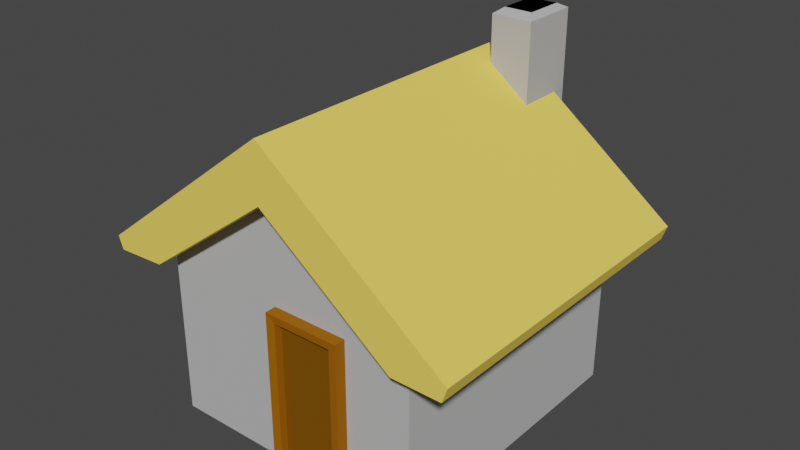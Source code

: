 # Source: low_poly_house_2.blend  (saved by Blender 3.1.7; exported with 4.5.12 LTS)
import bpy
from mathutils import Matrix  # noqa: F401  (used for matrix-valued properties, if any)

bpy.ops.wm.read_factory_settings(use_empty=True)
scene = bpy.context.scene
scene.name = 'Scene'

# ---- collections
col_collection = bpy.data.collections.new('Collection'); scene.collection.children.link(col_collection)

# ---- materials (node trees are filled in below, after node groups)
mat_lime_rendering = bpy.data.materials.new('lime_rendering')
mat_lime_rendering.use_transparent_shadow = False
mat_thatch = bpy.data.materials.new('thatch')
mat_thatch.use_transparent_shadow = False
mat_wood = bpy.data.materials.new('wood')
mat_wood.use_transparent_shadow = False
mat_dark_wood = bpy.data.materials.new('dark_wood')
mat_dark_wood.use_transparent_shadow = False
mat_carbon_black = bpy.data.materials.new('carbon_black')
mat_carbon_black.use_transparent_shadow = False

# ---- material node trees
mat_lime_rendering.use_nodes = True; mat_lime_rendering.node_tree.nodes.clear()
_N = mat_lime_rendering.node_tree.nodes; _L = mat_lime_rendering.node_tree.links
n0 = _N.new('ShaderNodeBsdfPrincipled'); n0.name = 'Principled BSDF'; n0.location = (10, 300)
n0.distribution = 'GGX'
n0.subsurface_method = 'RANDOM_WALK_SKIN'
n0.inputs[0].default_value = (0.4929, 0.4929, 0.4929, 1.0)
n0.inputs[2].default_value = 1.0
n0.inputs[3].default_value = 1.45
n0.inputs[13].default_value = 0.05
n0.inputs[27].default_value = (0.0, 0.0, 0.0, 1.0)
n0.inputs[28].default_value = 1.0
n1 = _N.new('ShaderNodeOutputMaterial'); n1.name = 'Material Output'; n1.location = (300, 300)
_L.new(n0.outputs[0], n1.inputs[0])
n1.is_active_output = True
mat_thatch.use_nodes = True; mat_thatch.node_tree.nodes.clear()
_N = mat_thatch.node_tree.nodes; _L = mat_thatch.node_tree.links
n0 = _N.new('ShaderNodeBsdfPrincipled'); n0.name = 'Principled BSDF'; n0.location = (10, 300)
n0.distribution = 'GGX'
n0.subsurface_method = 'RANDOM_WALK_SKIN'
n0.inputs[0].default_value = (1.0, 0.7225, 0.1221, 1.0)
n0.inputs[2].default_value = 1.0
n0.inputs[3].default_value = 1.45
n0.inputs[13].default_value = 0.1
n0.inputs[27].default_value = (0.0, 0.0, 0.0, 1.0)
n0.inputs[28].default_value = 1.0
n1 = _N.new('ShaderNodeOutputMaterial'); n1.name = 'Material Output'; n1.location = (300, 300)
_L.new(n0.outputs[0], n1.inputs[0])
n1.is_active_output = True
mat_wood.use_nodes = True; mat_wood.node_tree.nodes.clear()
_N = mat_wood.node_tree.nodes; _L = mat_wood.node_tree.links
n0 = _N.new('ShaderNodeBsdfPrincipled'); n0.name = 'Principled BSDF'; n0.location = (10, 300)
n0.distribution = 'GGX'
n0.subsurface_method = 'RANDOM_WALK_SKIN'
n0.inputs[0].default_value = (0.3429, 0.1152, 0.002905, 1.0)
n0.inputs[3].default_value = 1.45
n0.inputs[13].default_value = 0.05
n0.inputs[27].default_value = (0.0, 0.0, 0.0, 1.0)
n0.inputs[28].default_value = 1.0
n1 = _N.new('ShaderNodeOutputMaterial'); n1.name = 'Material Output'; n1.location = (300, 300)
_L.new(n0.outputs[0], n1.inputs[0])
n1.is_active_output = True
mat_dark_wood.use_nodes = True; mat_dark_wood.node_tree.nodes.clear()
_N = mat_dark_wood.node_tree.nodes; _L = mat_dark_wood.node_tree.links
n0 = _N.new('ShaderNodeBsdfPrincipled'); n0.name = 'Principled BSDF'; n0.location = (10, 300)
n0.distribution = 'GGX'
n0.subsurface_method = 'RANDOM_WALK_SKIN'
n0.inputs[0].default_value = (0.1929, 0.07691, 0.002121, 1.0)
n0.inputs[3].default_value = 1.45
n0.inputs[13].default_value = 0.05
n0.inputs[27].default_value = (0.0, 0.0, 0.0, 1.0)
n0.inputs[28].default_value = 1.0
n1 = _N.new('ShaderNodeOutputMaterial'); n1.name = 'Material Output'; n1.location = (300, 300)
_L.new(n0.outputs[0], n1.inputs[0])
n1.is_active_output = True
mat_carbon_black.use_nodes = True; mat_carbon_black.node_tree.nodes.clear()
_N = mat_carbon_black.node_tree.nodes; _L = mat_carbon_black.node_tree.links
n0 = _N.new('ShaderNodeBsdfPrincipled'); n0.name = 'Principled BSDF'; n0.location = (10, 300)
n0.distribution = 'GGX'
n0.subsurface_method = 'RANDOM_WALK_SKIN'
n0.inputs[0].default_value = (0.0, 0.0, 0.0, 1.0)
n0.inputs[3].default_value = 1.45
n0.inputs[13].default_value = 0.0
n0.inputs[27].default_value = (0.0, 0.0, 0.0, 1.0)
n0.inputs[28].default_value = 1.0
n1 = _N.new('ShaderNodeOutputMaterial'); n1.name = 'Material Output'; n1.location = (300, 300)
_L.new(n0.outputs[0], n1.inputs[0])
n1.is_active_output = True

# ---- world
world_world = bpy.data.worlds.new('World'); scene.world = world_world
world_world.use_nodes = True; world_world.node_tree.nodes.clear()
_N = world_world.node_tree.nodes; _L = world_world.node_tree.links
n0 = _N.new('ShaderNodeOutputWorld'); n0.name = 'World Output'; n0.location = (300, 300)
n1 = _N.new('ShaderNodeBackground'); n1.name = 'Background'; n1.location = (10, 300)
n1.inputs[0].default_value = (0.05088, 0.05088, 0.05088, 1.0)
_L.new(n1.outputs[0], n0.inputs[0])
n0.is_active_output = True
world_world.color = (0.05088, 0.05088, 0.05088)
world_world.use_sun_shadow = False
world_world.sun_shadow_jitter_overblur = 0.0

# ---- meshes
me_cube_001 = bpy.data.meshes.new('Cube.001')
me_cube_001.from_pydata([(-3.842, -4.164, -1.221), (-3.842, -4.164, 3.487), (-3.842, 4.164, -1.221), (-3.842, 4.164, 3.487), (3.842, -4.164, -1.221), (3.842, -4.164, 3.487), (3.842, 4.164, -1.221), (3.842, 4.164, 3.487), (0.0, 4.164, -1.221), (0.0, 4.164, 7.244), (0.0, -4.164, -1.221), (0.0, -4.164, 7.244)], [], [(0, 1, 3, 2), (8, 9, 7, 6), (6, 7, 5, 4), (10, 11, 1, 0), (8, 6, 4, 10), (2, 8, 10, 0), (4, 5, 11, 10), (2, 3, 9, 8)])
_uv = me_cube_001.uv_layers.new(name='UVMap')
_uv.uv.foreach_set('vector', [0.375, 0.0, 0.625, 0.0, 0.625, 0.25, 0.375, 0.25, 0.375, 0.375, 0.625, 0.375, 0.625, 0.5, 0.375, 0.5, 0.375, 0.5, 0.625, 0.5, 0.625, 0.75, 0.375, 0.75, 0.375, 0.875, 0.625, 0.875, 0.625, 1.0, 0.375, 1.0, 0.25, 0.5, 0.375, 0.5, 0.375, 0.75, 0.25, 0.75, 0.125, 0.5, 0.25, 0.5, 0.25, 0.75, 0.125, 0.75, 0.375, 0.75, 0.625, 0.75, 0.625, 0.875, 0.375, 0.875, 0.375, 0.25, 0.625, 0.25, 0.625, 0.375, 0.375, 0.375])
me_cube_001.materials.append(mat_lime_rendering)
me_cube_001.use_remesh_fix_poles = True
me_cube_001.use_remesh_preserve_attributes = False
me_cube_001.update()
me_cube_005 = bpy.data.meshes.new('Cube.005')
me_cube_005.from_pydata([(-3.807, -4.777, 2.488), (-3.807, 4.642, 2.488), (3.792, -4.777, 2.448), (3.792, 4.642, 2.448), (0.0, 4.642, 5.303), (0.0, 4.642, 6.935), (0.0, -4.777, 5.303), (0.0, -4.777, 6.935), (-5.381, -4.777, 2.789), (-5.246, -4.777, 2.42), (-5.246, 4.642, 2.42), (-5.381, 4.642, 2.789), (5.192, -4.777, 2.435), (5.335, -4.777, 2.851), (5.335, 4.642, 2.851), (5.192, 4.642, 2.435)], [], [(5, 11, 8, 7), (2, 12, 13, 7, 6), (0, 9, 10, 1), (4, 3, 2, 6), (1, 10, 11, 5, 4), (3, 15, 12, 2), (1, 4, 6, 0), (4, 5, 14, 15, 3), (8, 11, 10, 9), (6, 7, 8, 9, 0), (14, 13, 12, 15), (14, 5, 7, 13)])
_uv = me_cube_005.uv_layers.new(name='UVMap')
_uv.uv.foreach_set('vector', [0.75, 0.5, 0.864, 0.5, 0.864, 0.75, 0.75, 0.75, 0.375, 0.75, 0.542, 0.75, 0.625, 0.7617, 0.625, 0.875, 0.375, 0.875, 0.375, 0.0, 0.5467, 0.0, 0.5467, 0.25, 0.375, 0.25, 0.25, 0.5, 0.375, 0.5, 0.375, 0.75, 0.25, 0.75, 0.375, 0.25, 0.5467, 0.25, 0.625, 0.261, 0.625, 0.375, 0.375, 0.375, 0.375, 0.5, 0.542, 0.5, 0.542, 0.75, 0.375, 0.75, 0.125, 0.5, 0.25, 0.5, 0.25, 0.75, 0.125, 0.75, 0.375, 0.375, 0.625, 0.375, 0.625, 0.4883, 0.542, 0.5, 0.375, 0.5, 0.625, 0.0, 0.625, 0.25, 0.5467, 0.25, 0.5467, 0.0, 0.375, 0.875, 0.625, 0.875, 0.625, 0.989, 0.5467, 1.0, 0.375, 1.0, 0.6367, 0.5, 0.6367, 0.75, 0.542, 0.75, 0.542, 0.5, 0.6367, 0.5, 0.75, 0.5, 0.75, 0.75, 0.6367, 0.75])
me_cube_005.materials.append(mat_thatch)
me_cube_005.use_remesh_fix_poles = True
me_cube_005.use_remesh_preserve_attributes = False
me_cube_005.update()
me_cube_006 = bpy.data.meshes.new('Cube.006')
me_cube_006.from_pydata([(-0.2936, 0.2894, -1.042), (-0.2936, 0.2894, 1.01), (-0.2936, 0.474, -1.042), (-0.2936, 0.474, 1.01), (0.7018, 0.2894, -1.042), (0.7018, 0.2894, 1.01), (0.7018, 0.474, -1.042), (0.7018, 0.474, 1.01), (-0.1806, 0.3014, -1.01), (-0.1806, 0.3014, 0.9086), (0.6, 0.3014, 0.9086), (0.6, 0.3014, -1.01), (-0.1806, 0.4112, -1.01), (-0.1806, 0.4112, 0.9086), (0.6, 0.4112, 0.9086), (0.6, 0.4112, -1.01)], [], [(0, 1, 3, 2), (6, 7, 5, 4), (0, 4, 11, 8), (2, 6, 4, 0), (7, 3, 1, 5), (10, 9, 13, 14), (5, 1, 9, 10), (4, 5, 10, 11), (1, 0, 8, 9), (11, 10, 14, 15), (8, 11, 15, 12), (9, 8, 12, 13)])
_uv = me_cube_006.uv_layers.new(name='UVMap')
_uv.uv.foreach_set('vector', [0.375, 0.0, 0.625, 0.0, 0.625, 0.25, 0.375, 0.25, 0.375, 0.5, 0.625, 0.5, 0.625, 0.75, 0.375, 0.75, 0.125, 0.75, 0.375, 0.75, 0.375, 0.75, 0.125, 0.75, 0.125, 0.5, 0.375, 0.5, 0.375, 0.75, 0.125, 0.75, 0.625, 0.5, 0.875, 0.5, 0.875, 0.75, 0.625, 0.75, 0.625, 0.75, 0.875, 0.75, 0.875, 0.75, 0.625, 0.75, 0.625, 0.75, 0.875, 0.75, 0.875, 0.75, 0.625, 0.75, 0.375, 0.75, 0.625, 0.75, 0.625, 0.75, 0.375, 0.75, 0.625, 0.0, 0.375, 0.0, 0.375, 0.0, 0.625, 0.0, 0.375, 0.75, 0.625, 0.75, 0.625, 0.75, 0.375, 0.75, 0.125, 0.75, 0.375, 0.75, 0.375, 0.75, 0.125, 0.75, 0.625, 0.0, 0.375, 0.0, 0.375, 0.0, 0.625, 0.0])
me_cube_006.materials.append(mat_wood)
me_cube_006.use_remesh_fix_poles = True
me_cube_006.use_remesh_preserve_attributes = False
me_cube_006.update()
me_cube_007 = bpy.data.meshes.new('Cube.007')
me_cube_007.from_pydata([(-0.1806, 0.4112, -1.01), (-0.1806, 0.4112, 0.9086), (0.6, 0.4112, 0.9086), (0.6, 0.4112, -1.01)], [], [(3, 2, 1, 0)])
_uv = me_cube_007.uv_layers.new(name='UVMap')
_uv.uv.foreach_set('vector', [0.375, 0.75, 0.625, 0.75, 0.625, 1.0, 0.375, 1.0])
me_cube_007.materials.append(mat_dark_wood)
me_cube_007.use_remesh_fix_poles = True
me_cube_007.use_remesh_preserve_attributes = False
me_cube_007.update()
me_tiny_001 = bpy.data.meshes.new('tiny.001')
me_tiny_001.from_pydata([(-0.01591, -0.95, 0.5536), (-0.01591, -0.3468, 0.5536), (0.7758, -0.95, 0.5536), (0.7758, -0.3468, 0.5536)], [], [(3, 1, 0, 2)])
_uv = me_tiny_001.uv_layers.new(name='UVMap')
_uv.uv.foreach_set('vector', [0.625, 0.5, 0.875, 0.5, 0.875, 0.75, 0.625, 0.75])
me_tiny_001.use_remesh_fix_poles = True
me_tiny_001.use_remesh_preserve_attributes = False
me_tiny_001.update()
me_cube = bpy.data.meshes.new('Cube')
me_cube.from_pydata([(-0.5763, -0.5368, -2.772), (0.5763, -0.5368, -2.772), (-0.3986, -0.359, 0.6442), (-0.5763, -0.5368, 0.5799), (-0.3986, 0.359, 0.6442), (-0.5763, 0.5368, 0.5799), (0.3986, -0.359, 0.6442), (0.5763, -0.5368, 0.5799), (0.3986, 0.359, 0.6442), (0.5763, 0.5368, 0.5799), (-0.5763, 0.5368, -1.581), (-0.5763, -0.5368, -2.772), (0.5763, -0.5368, -2.772), (0.5763, 0.5368, -1.581)], [], [(12, 13, 9, 7, 1), (10, 5, 9, 13), (0, 3, 5, 10, 11), (2, 4, 5, 3), (4, 8, 9, 5), (8, 6, 7, 9), (6, 2, 3, 7), (1, 7, 3, 0), (12, 11, 10, 13), (11, 12, 1, 0)])
_uv = me_cube.uv_layers.new(name='UVMap')
_uv.uv.foreach_set('vector', [0.375, 0.75, 0.4534, 0.5, 0.5957, 0.5, 0.5957, 0.75, 0.375, 0.75, 0.4534, 0.25, 0.5957, 0.25, 0.5957, 0.5, 0.4534, 0.5, 0.375, 0.0, 0.5957, 0.0, 0.5957, 0.25, 0.4534, 0.25, 0.375, 0.0, 0.8364, 0.7086, 0.8364, 0.5414, 0.875, 0.5, 0.875, 0.75, 0.8364, 0.5414, 0.6636, 0.5414, 0.625, 0.5, 0.875, 0.5, 0.6636, 0.5414, 0.6636, 0.7086, 0.5957, 0.75, 0.5957, 0.5, 0.6636, 0.7086, 0.8364, 0.7086, 0.875, 0.75, 0.625, 0.75, 0.375, 0.75, 0.5957, 0.75, 0.5957, 1.0, 0.375, 1.0, 0.375, 0.75, 0.125, 0.75, 0.125, 0.5, 0.375, 0.5, 0.125, 0.75, 0.375, 0.75, 0.375, 0.75, 0.125, 0.75])
me_cube.materials.append(mat_lime_rendering)
me_cube.use_remesh_fix_poles = True
me_cube.use_remesh_preserve_attributes = False
me_cube.update()
me_cube_002 = bpy.data.meshes.new('Cube.002')
me_cube_002.from_pydata([(-0.5763, -0.5368, -2.772), (0.5763, -0.5368, -2.772), (-0.3986, -0.359, 0.6442), (-0.3986, 0.359, 0.6442), (0.3986, -0.359, 0.6442), (0.3986, 0.359, 0.6442), (-0.3986, -0.359, 0.04945), (-0.3986, 0.359, 0.04945), (0.3986, 0.359, 0.04945), (0.3986, -0.359, 0.04945), (-0.5763, -0.5368, -2.772), (0.5763, -0.5368, -2.772)], [], [(3, 2, 6, 7), (8, 7, 6, 9), (2, 4, 9, 6), (5, 3, 7, 8), (4, 5, 8, 9), (10, 11, 1, 0)])
_uv = me_cube_002.uv_layers.new(name='UVMap')
_uv.uv.foreach_set('vector', [0.8364, 0.5414, 0.8364, 0.7086, 0.8364, 0.7086, 0.8364, 0.5414, 0.6636, 0.5414, 0.8364, 0.5414, 0.8364, 0.7086, 0.6636, 0.7086, 0.8364, 0.7086, 0.6636, 0.7086, 0.6636, 0.7086, 0.8364, 0.7086, 0.6636, 0.5414, 0.8364, 0.5414, 0.8364, 0.5414, 0.6636, 0.5414, 0.6636, 0.7086, 0.6636, 0.5414, 0.6636, 0.5414, 0.6636, 0.7086, 0.125, 0.75, 0.375, 0.75, 0.375, 0.75, 0.125, 0.75])
me_cube_002.materials.append(mat_carbon_black)
me_cube_002.use_remesh_fix_poles = True
me_cube_002.use_remesh_preserve_attributes = False
me_cube_002.update()
me_tiny = bpy.data.meshes.new('tiny')
me_tiny.from_pydata([(0.262, 1.85, 2.752), (0.262, 1.85, 3.486), (0.6807, 1.85, 2.752), (0.6807, 1.85, 3.486)], [], [(2, 3, 1, 0)])
_uv = me_tiny.uv_layers.new(name='UVMap')
_uv.uv.foreach_set('vector', [0.375, 0.75, 0.625, 0.75, 0.625, 1.0, 0.375, 1.0])
me_tiny.use_remesh_fix_poles = True
me_tiny.use_remesh_preserve_attributes = False
me_tiny.update()

# ---- objects
ob_walls = bpy.data.objects.new('walls', me_cube_001)
ob_roof = bpy.data.objects.new('roof', me_cube_005)
ob_door_frame = bpy.data.objects.new('door_frame', me_cube_006)
ob_door = bpy.data.objects.new('door', me_cube_007)
ob_low_poly_house_2 = bpy.data.objects.new('low_poly_house_2', me_tiny_001)
ob_chimney = bpy.data.objects.new('chimney', me_cube)
ob_chimney_inner = bpy.data.objects.new('chimney_inner', me_cube_002)
ob_low_poly_house_2_chimney = bpy.data.objects.new('low_poly_house_2_chimney', me_tiny)

# ---- transforms, parenting, visibility, modifiers, constraints
ob_walls.parent = ob_low_poly_house_2
ob_walls.location = (0.03691, -0.03321, 0.5588)
ob_walls.scale = (0.4471, 0.4471, 0.4471)
ob_roof.parent = ob_low_poly_house_2
ob_roof.location = (0.04174, -0.03321, 1.01)
ob_roof.scale = (0.4471, 0.4471, 0.4471)
ob_door_frame.parent = ob_low_poly_house_2
ob_door_frame.location = (0.2033, -2.332, 1.042)
ob_door.parent = ob_low_poly_house_2
ob_door.location = (0.2033, -2.343, 1.042)
ob_low_poly_house_2.location = (0.0, 0.0, 0.0)
ob_chimney.parent = ob_low_poly_house_2_chimney
ob_chimney.location = (0.4976, 1.843, 3.975)
ob_chimney.scale = (0.4626, 0.725, 1.0)
ob_chimney_inner.parent = ob_low_poly_house_2_chimney
ob_chimney_inner.location = (0.4976, 1.843, 3.975)
ob_chimney_inner.scale = (0.4626, 0.725, 1.0)
ob_low_poly_house_2_chimney.location = (0.0, 0.0, 0.0)

# ---- collection membership
col_collection.objects.link(ob_walls)
col_collection.objects.link(ob_roof)
col_collection.objects.link(ob_door_frame)
col_collection.objects.link(ob_door)
col_collection.objects.link(ob_low_poly_house_2)
col_collection.objects.link(ob_chimney)
col_collection.objects.link(ob_chimney_inner)
col_collection.objects.link(ob_low_poly_house_2_chimney)

# ---- scene / render settings (as saved in the file)
scene.frame_start = 1; scene.frame_end = 250; scene.frame_set(1)
scene.render.engine = 'BLENDER_EEVEE_NEXT'
scene.cycles.sampling_pattern = 'TABULATED_SOBOL'
scene.cycles.use_light_tree = False
scene.view_settings.view_transform = 'Filmic'
bpy.context.view_layer.update()

# ---- added for rendering (the .blend has no active camera and no usable light): camera, sun
cam_auto = bpy.data.cameras.new('AutoCamera')
cam_auto.lens = 50.0
cam_auto.sensor_width = 36.0
cam_auto.clip_end = 1000.0
ob_auto_camera = bpy.data.objects.new('AutoCamera', cam_auto)
scene.collection.objects.link(ob_auto_camera)
ob_auto_camera.location = (7.41405, -8.82744, 8.21591)
ob_auto_camera.rotation_euler = (1.09748, -7.21219e-08, 0.694738)
scene.camera = ob_auto_camera
light_auto_sun = bpy.data.lights.new('AutoSun', 'SUN')
light_auto_sun.energy = 3.0
light_auto_sun.angle = 0.0523599
ob_auto_sun = bpy.data.objects.new('AutoSun', light_auto_sun)
scene.collection.objects.link(ob_auto_sun)
ob_auto_sun.rotation_euler = (0.872665, 0.174533, 0.523599)
bpy.context.view_layer.update()
